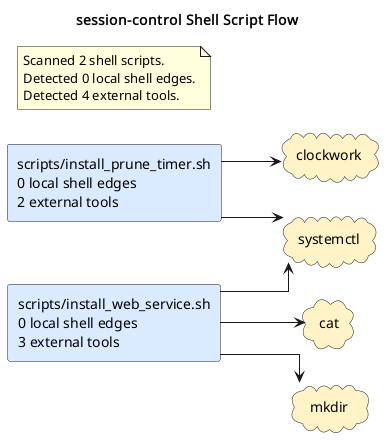

The diagram above was rendered by PlantUML. Its source (embedded in the PNG):
@startuml
title session-control Shell Script Flow
left to right direction
skinparam shadowing false
skinparam defaultFontName Monospace
skinparam componentStyle rectangle
skinparam linetype ortho
rectangle "scripts/install_prune_timer.sh\n0 local shell edges\n2 external tools" as shell_scripts_install_prune_timer_sh #DBEAFE
rectangle "scripts/install_web_service.sh\n0 local shell edges\n3 external tools" as shell_scripts_install_web_service_sh #DBEAFE
cloud "cat" as tool_cat #FEF3C7
cloud "clockwork" as tool_clockwork #FEF3C7
cloud "mkdir" as tool_mkdir #FEF3C7
cloud "systemctl" as tool_systemctl #FEF3C7
shell_scripts_install_prune_timer_sh --> tool_clockwork
shell_scripts_install_prune_timer_sh --> tool_systemctl
shell_scripts_install_web_service_sh --> tool_cat
shell_scripts_install_web_service_sh --> tool_mkdir
shell_scripts_install_web_service_sh --> tool_systemctl
note as shellGraphSummary
Scanned 2 shell scripts.
Detected 0 local shell edges.
Detected 4 external tools.
end note
@enduml